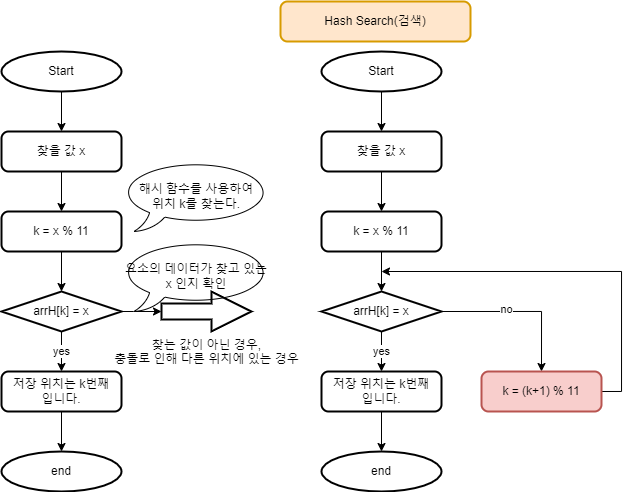

The diagram above was exported from draw.io. Its source (the exported page's mxGraphModel, read from the mxfile embedded in the PNG):
<mxGraphModel dx="981" dy="597" grid="1" gridSize="10" guides="1" tooltips="1" connect="1" arrows="1" fold="1" page="1" pageScale="1" pageWidth="827" pageHeight="1169" math="0" shadow="0">
  <root>
    <mxCell id="0" />
    <mxCell id="1" parent="0" />
    <mxCell id="l-i40e42PNDgHIKyfGgY-1" value="Hash Search(검색)" style="rounded=1;whiteSpace=wrap;html=1;absoluteArcSize=1;arcSize=14;strokeWidth=2;fillColor=#ffe6cc;strokeColor=#d79b00;" vertex="1" parent="1">
      <mxGeometry x="319" y="30" width="190" height="40" as="geometry" />
    </mxCell>
    <mxCell id="l-i40e42PNDgHIKyfGgY-10" style="edgeStyle=orthogonalEdgeStyle;rounded=0;orthogonalLoop=1;jettySize=auto;html=1;exitX=0.5;exitY=1;exitDx=0;exitDy=0;exitPerimeter=0;entryX=0.5;entryY=0;entryDx=0;entryDy=0;" edge="1" parent="1" source="l-i40e42PNDgHIKyfGgY-2" target="l-i40e42PNDgHIKyfGgY-3">
      <mxGeometry relative="1" as="geometry" />
    </mxCell>
    <mxCell id="l-i40e42PNDgHIKyfGgY-2" value="Start" style="strokeWidth=2;html=1;shape=mxgraph.flowchart.start_2;whiteSpace=wrap;" vertex="1" parent="1">
      <mxGeometry x="40" y="80" width="120" height="40" as="geometry" />
    </mxCell>
    <mxCell id="l-i40e42PNDgHIKyfGgY-78" style="edgeStyle=orthogonalEdgeStyle;rounded=0;orthogonalLoop=1;jettySize=auto;html=1;exitX=0.5;exitY=1;exitDx=0;exitDy=0;entryX=0.5;entryY=0;entryDx=0;entryDy=0;" edge="1" parent="1" source="l-i40e42PNDgHIKyfGgY-3" target="l-i40e42PNDgHIKyfGgY-74">
      <mxGeometry relative="1" as="geometry" />
    </mxCell>
    <mxCell id="l-i40e42PNDgHIKyfGgY-3" value="찾을 값 x" style="rounded=1;whiteSpace=wrap;html=1;absoluteArcSize=1;arcSize=14;strokeWidth=2;" vertex="1" parent="1">
      <mxGeometry x="40" y="160" width="120" height="40" as="geometry" />
    </mxCell>
    <mxCell id="l-i40e42PNDgHIKyfGgY-80" value="yes" style="edgeStyle=orthogonalEdgeStyle;rounded=0;orthogonalLoop=1;jettySize=auto;html=1;exitX=0.5;exitY=1;exitDx=0;exitDy=0;exitPerimeter=0;entryX=0.5;entryY=0;entryDx=0;entryDy=0;" edge="1" parent="1" source="l-i40e42PNDgHIKyfGgY-4" target="l-i40e42PNDgHIKyfGgY-5">
      <mxGeometry relative="1" as="geometry" />
    </mxCell>
    <mxCell id="l-i40e42PNDgHIKyfGgY-84" style="edgeStyle=orthogonalEdgeStyle;rounded=0;orthogonalLoop=1;jettySize=auto;html=1;exitX=1;exitY=0.5;exitDx=0;exitDy=0;exitPerimeter=0;entryX=0;entryY=0.5;entryDx=0;entryDy=0;entryPerimeter=0;" edge="1" parent="1" source="l-i40e42PNDgHIKyfGgY-4" target="l-i40e42PNDgHIKyfGgY-83">
      <mxGeometry relative="1" as="geometry" />
    </mxCell>
    <mxCell id="l-i40e42PNDgHIKyfGgY-4" value="arrH[k] = x" style="strokeWidth=2;html=1;shape=mxgraph.flowchart.decision;whiteSpace=wrap;" vertex="1" parent="1">
      <mxGeometry x="40" y="320" width="120" height="40" as="geometry" />
    </mxCell>
    <mxCell id="l-i40e42PNDgHIKyfGgY-82" style="edgeStyle=orthogonalEdgeStyle;rounded=0;orthogonalLoop=1;jettySize=auto;html=1;exitX=0.5;exitY=1;exitDx=0;exitDy=0;entryX=0.5;entryY=0;entryDx=0;entryDy=0;entryPerimeter=0;" edge="1" parent="1" source="l-i40e42PNDgHIKyfGgY-5" target="l-i40e42PNDgHIKyfGgY-81">
      <mxGeometry relative="1" as="geometry" />
    </mxCell>
    <mxCell id="l-i40e42PNDgHIKyfGgY-5" value="저장 위치는 k번째&lt;br&gt;입니다." style="rounded=1;whiteSpace=wrap;html=1;absoluteArcSize=1;arcSize=14;strokeWidth=2;" vertex="1" parent="1">
      <mxGeometry x="40" y="400" width="120" height="40" as="geometry" />
    </mxCell>
    <mxCell id="l-i40e42PNDgHIKyfGgY-7" value="요소의 데이터가 찾고 있는&lt;br&gt;x 인지 확인" style="whiteSpace=wrap;html=1;shape=mxgraph.basic.oval_callout" vertex="1" parent="1">
      <mxGeometry x="160" y="270" width="150" height="70" as="geometry" />
    </mxCell>
    <mxCell id="l-i40e42PNDgHIKyfGgY-8" value="해시 함수를 사용하여&lt;br&gt;위치 k를 찾는다." style="whiteSpace=wrap;html=1;shape=mxgraph.basic.oval_callout" vertex="1" parent="1">
      <mxGeometry x="160" y="190" width="150" height="70" as="geometry" />
    </mxCell>
    <mxCell id="l-i40e42PNDgHIKyfGgY-79" style="edgeStyle=orthogonalEdgeStyle;rounded=0;orthogonalLoop=1;jettySize=auto;html=1;exitX=0.5;exitY=1;exitDx=0;exitDy=0;entryX=0.5;entryY=0;entryDx=0;entryDy=0;entryPerimeter=0;" edge="1" parent="1" source="l-i40e42PNDgHIKyfGgY-74" target="l-i40e42PNDgHIKyfGgY-4">
      <mxGeometry relative="1" as="geometry" />
    </mxCell>
    <mxCell id="l-i40e42PNDgHIKyfGgY-74" value="k = x % 11" style="rounded=1;whiteSpace=wrap;html=1;absoluteArcSize=1;arcSize=14;strokeWidth=2;" vertex="1" parent="1">
      <mxGeometry x="40" y="240" width="120" height="40" as="geometry" />
    </mxCell>
    <mxCell id="l-i40e42PNDgHIKyfGgY-81" value="end" style="strokeWidth=2;html=1;shape=mxgraph.flowchart.start_2;whiteSpace=wrap;" vertex="1" parent="1">
      <mxGeometry x="40" y="480" width="120" height="40" as="geometry" />
    </mxCell>
    <mxCell id="l-i40e42PNDgHIKyfGgY-83" value="찾는 값이 아닌 경우,&lt;br&gt;충돌로 인해 다른 위치에 있는 경우" style="verticalLabelPosition=bottom;verticalAlign=top;html=1;strokeWidth=2;shape=mxgraph.arrows2.arrow;dy=0.6;dx=40;notch=0;fillColor=none;" vertex="1" parent="1">
      <mxGeometry x="200" y="320" width="90" height="40" as="geometry" />
    </mxCell>
    <mxCell id="l-i40e42PNDgHIKyfGgY-85" style="edgeStyle=orthogonalEdgeStyle;rounded=0;orthogonalLoop=1;jettySize=auto;html=1;exitX=0.5;exitY=1;exitDx=0;exitDy=0;exitPerimeter=0;entryX=0.5;entryY=0;entryDx=0;entryDy=0;" edge="1" parent="1" source="l-i40e42PNDgHIKyfGgY-86" target="l-i40e42PNDgHIKyfGgY-88">
      <mxGeometry relative="1" as="geometry" />
    </mxCell>
    <mxCell id="l-i40e42PNDgHIKyfGgY-86" value="Start" style="strokeWidth=2;html=1;shape=mxgraph.flowchart.start_2;whiteSpace=wrap;" vertex="1" parent="1">
      <mxGeometry x="360" y="80" width="120" height="40" as="geometry" />
    </mxCell>
    <mxCell id="l-i40e42PNDgHIKyfGgY-87" style="edgeStyle=orthogonalEdgeStyle;rounded=0;orthogonalLoop=1;jettySize=auto;html=1;exitX=0.5;exitY=1;exitDx=0;exitDy=0;entryX=0.5;entryY=0;entryDx=0;entryDy=0;" edge="1" parent="1" source="l-i40e42PNDgHIKyfGgY-88" target="l-i40e42PNDgHIKyfGgY-97">
      <mxGeometry relative="1" as="geometry" />
    </mxCell>
    <mxCell id="l-i40e42PNDgHIKyfGgY-88" value="찾을 값 x" style="rounded=1;whiteSpace=wrap;html=1;absoluteArcSize=1;arcSize=14;strokeWidth=2;" vertex="1" parent="1">
      <mxGeometry x="360" y="160" width="120" height="40" as="geometry" />
    </mxCell>
    <mxCell id="l-i40e42PNDgHIKyfGgY-89" value="yes" style="edgeStyle=orthogonalEdgeStyle;rounded=0;orthogonalLoop=1;jettySize=auto;html=1;exitX=0.5;exitY=1;exitDx=0;exitDy=0;exitPerimeter=0;entryX=0.5;entryY=0;entryDx=0;entryDy=0;" edge="1" parent="1" source="l-i40e42PNDgHIKyfGgY-91" target="l-i40e42PNDgHIKyfGgY-93">
      <mxGeometry relative="1" as="geometry" />
    </mxCell>
    <mxCell id="l-i40e42PNDgHIKyfGgY-101" style="edgeStyle=orthogonalEdgeStyle;rounded=0;orthogonalLoop=1;jettySize=auto;html=1;exitX=1;exitY=0.5;exitDx=0;exitDy=0;exitPerimeter=0;entryX=0.5;entryY=0;entryDx=0;entryDy=0;" edge="1" parent="1" source="l-i40e42PNDgHIKyfGgY-91" target="l-i40e42PNDgHIKyfGgY-100">
      <mxGeometry relative="1" as="geometry" />
    </mxCell>
    <mxCell id="l-i40e42PNDgHIKyfGgY-104" value="no" style="edgeLabel;html=1;align=center;verticalAlign=middle;resizable=0;points=[];" vertex="1" connectable="0" parent="l-i40e42PNDgHIKyfGgY-101">
      <mxGeometry x="-0.1939" y="2" relative="1" as="geometry">
        <mxPoint as="offset" />
      </mxGeometry>
    </mxCell>
    <mxCell id="l-i40e42PNDgHIKyfGgY-91" value="arrH[k] = x" style="strokeWidth=2;html=1;shape=mxgraph.flowchart.decision;whiteSpace=wrap;" vertex="1" parent="1">
      <mxGeometry x="360" y="320" width="120" height="40" as="geometry" />
    </mxCell>
    <mxCell id="l-i40e42PNDgHIKyfGgY-92" style="edgeStyle=orthogonalEdgeStyle;rounded=0;orthogonalLoop=1;jettySize=auto;html=1;exitX=0.5;exitY=1;exitDx=0;exitDy=0;entryX=0.5;entryY=0;entryDx=0;entryDy=0;entryPerimeter=0;" edge="1" parent="1" source="l-i40e42PNDgHIKyfGgY-93" target="l-i40e42PNDgHIKyfGgY-98">
      <mxGeometry relative="1" as="geometry" />
    </mxCell>
    <mxCell id="l-i40e42PNDgHIKyfGgY-93" value="저장 위치는 k번째&lt;br&gt;입니다." style="rounded=1;whiteSpace=wrap;html=1;absoluteArcSize=1;arcSize=14;strokeWidth=2;" vertex="1" parent="1">
      <mxGeometry x="360" y="400" width="120" height="40" as="geometry" />
    </mxCell>
    <mxCell id="l-i40e42PNDgHIKyfGgY-96" style="edgeStyle=orthogonalEdgeStyle;rounded=0;orthogonalLoop=1;jettySize=auto;html=1;exitX=0.5;exitY=1;exitDx=0;exitDy=0;entryX=0.5;entryY=0;entryDx=0;entryDy=0;entryPerimeter=0;" edge="1" parent="1" source="l-i40e42PNDgHIKyfGgY-97" target="l-i40e42PNDgHIKyfGgY-91">
      <mxGeometry relative="1" as="geometry" />
    </mxCell>
    <mxCell id="l-i40e42PNDgHIKyfGgY-97" value="k = x % 11" style="rounded=1;whiteSpace=wrap;html=1;absoluteArcSize=1;arcSize=14;strokeWidth=2;" vertex="1" parent="1">
      <mxGeometry x="360" y="240" width="120" height="40" as="geometry" />
    </mxCell>
    <mxCell id="l-i40e42PNDgHIKyfGgY-98" value="end" style="strokeWidth=2;html=1;shape=mxgraph.flowchart.start_2;whiteSpace=wrap;" vertex="1" parent="1">
      <mxGeometry x="360" y="480" width="120" height="40" as="geometry" />
    </mxCell>
    <mxCell id="l-i40e42PNDgHIKyfGgY-103" style="edgeStyle=orthogonalEdgeStyle;rounded=0;orthogonalLoop=1;jettySize=auto;html=1;exitX=1;exitY=0.5;exitDx=0;exitDy=0;" edge="1" parent="1" source="l-i40e42PNDgHIKyfGgY-100">
      <mxGeometry relative="1" as="geometry">
        <mxPoint x="420" y="299.9999999999999" as="targetPoint" />
        <Array as="points">
          <mxPoint x="660" y="420" />
          <mxPoint x="660" y="300" />
        </Array>
      </mxGeometry>
    </mxCell>
    <mxCell id="l-i40e42PNDgHIKyfGgY-100" value="k = (k+1) % 11" style="rounded=1;whiteSpace=wrap;html=1;absoluteArcSize=1;arcSize=14;strokeWidth=2;fillColor=#f8cecc;strokeColor=#b85450;" vertex="1" parent="1">
      <mxGeometry x="520" y="400" width="120" height="40" as="geometry" />
    </mxCell>
  </root>
</mxGraphModel>